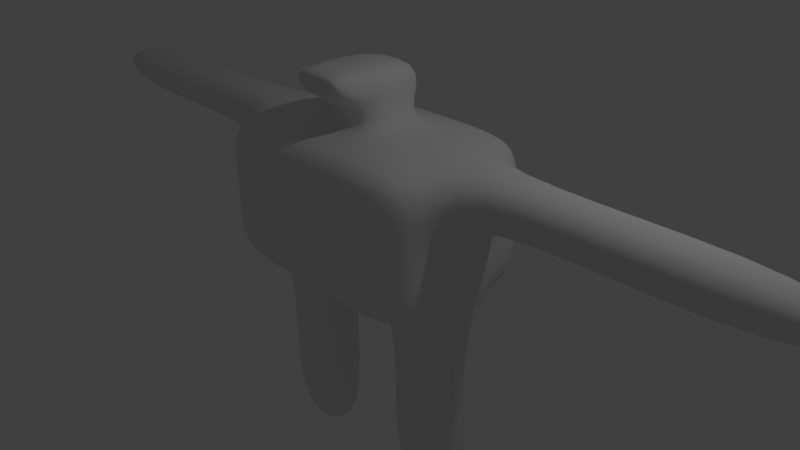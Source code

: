 # Source: BoxBoy01.blend  (saved by Blender 2.76.0; exported with 4.5.12 LTS)
import bpy
from mathutils import Matrix  # noqa: F401  (used for matrix-valued properties, if any)

bpy.ops.wm.read_factory_settings(use_empty=True)
scene = bpy.context.scene
scene.name = 'Scene'

# ---- collections
col_collection_1 = bpy.data.collections.new('Collection 1'); scene.collection.children.link(col_collection_1)

# ---- materials (node trees are filled in below, after node groups)
mat_material = bpy.data.materials.new('Material')
mat_material.alpha_threshold = 0.0
mat_material.use_transparent_shadow = False
mat_material.roughness = 0.5
mat_material.line_color = (0.0, 0.0, 0.0, 1.0)

# ---- material node trees

# ---- world
world_world = bpy.data.worlds.new('World'); scene.world = world_world
world_world.color = (0.05088, 0.05088, 0.05088)
world_world.use_sun_shadow = False
world_world.sun_shadow_jitter_overblur = 0.0
world_world.cycles.sampling_method = 'MANUAL'
world_world.cycles.sample_map_resolution = 256

# ---- cameras
cam_camera = bpy.data.cameras.new('Camera')
cam_camera.clip_end = 100.0
cam_camera.lens = 35.0
cam_camera.sensor_width = 32.0
cam_camera.sensor_height = 18.0
cam_camera.ortho_scale = 7.314
cam_camera.dof.focus_distance = 0.0
cam_camera.dof.aperture_fstop = 128.0

# ---- lights
light_lamp = bpy.data.lights.new('Lamp', 'POINT')
light_lamp.transmission_factor = 0.0
light_lamp.cutoff_distance = 30.0
light_lamp.energy = 100.0
light_lamp.shadow_buffer_clip_start = 1.001
light_lamp.shadow_soft_size = 0.1
light_lamp.shadow_maximum_resolution = 0.006
light_lamp.use_absolute_resolution = True
light_lamp.cycles.use_multiple_importance_sampling = False

# ---- meshes
me_cube = bpy.data.meshes.new('Cube')
me_cube.from_pydata([(1.0, 0.6799, -0.1048), (1.0, -0.6799, -0.1048), (1.001, -0.2266, 1.081), (1.001, 0.2266, 1.081), (1.0, 0.6799, 1.081), (1.0, -0.6799, 1.081), (1.0, -0.2266, -0.1048), (1.0, 0.2266, -0.1048), (1.0, 0.6799, 0.2906), (1.0, 0.6799, 0.686), (1.0, -0.6799, 0.2906), (1.0, -0.6799, 0.686), (1.001, 0.2266, 0.686), (1.0, 0.2266, 0.2906), (1.001, -0.2266, 0.686), (1.0, -0.2266, 0.2906), (0.2768, 0.6799, -0.1048), (0.2768, -0.6799, -0.1048), (0.2768, 0.6799, 1.081), (0.2768, -0.6799, 1.081), (0.2768, 0.2266, -0.1048), (0.2768, -0.2266, -0.1048), (0.2768, 0.2266, 1.081), (0.2768, -0.2266, 1.081), (0.2768, -0.6799, 0.2906), (0.2768, -0.6799, 0.686), (0.2768, 0.6799, 0.686), (0.2768, 0.6799, 0.2906), (0.2768, 0.3432, 1.301), (0.2768, -0.2839, 1.301), (0.2768, 0.3538, 1.577), (0.2782, -0.4898, 1.577), (0.2102, -0.4898, 1.394), (0.212, -0.4898, 1.522), (2.146, 0.2266, 1.081), (2.146, -0.2266, 1.081), (2.146, 0.2266, 0.686), (2.146, -0.2266, 0.686), (3.596, 0.2266, 1.081), (3.596, -0.2266, 1.081), (3.596, 0.2266, 0.686), (3.596, -0.2266, 0.686), (1.0, 0.2266, -0.973), (1.0, -0.2266, -0.973), (0.2768, 0.2266, -0.973), (0.2768, -0.2266, -0.973), (1.0, 0.2266, -1.992), (1.0, -0.2266, -1.992), (0.2768, 0.2266, -1.992), (0.2768, -0.2266, -1.992), (-1.0, 0.6799, -0.1048), (-1.0, -0.6799, -0.1048), (-1.001, -0.2266, 1.081), (-1.001, 0.2266, 1.081), (-1.0, 0.6799, 1.081), (-1.0, -0.6799, 1.081), (-1.0, -0.2266, -0.1048), (-1.0, 0.2266, -0.1048), (0.0, 0.6799, -0.1048), (0.0, -0.6799, -0.1048), (0.0, 0.6799, 1.081), (0.0, -0.6799, 1.081), (0.0, 0.2266, 1.081), (0.0, -0.2266, 1.081), (0.0, -0.2266, -0.1048), (0.0, 0.2266, -0.1048), (-1.0, 0.6799, 0.2906), (-1.0, 0.6799, 0.686), (-1.0, -0.6799, 0.2906), (-1.0, -0.6799, 0.686), (0.0, 0.6799, 0.2906), (0.0, 0.6799, 0.686), (0.0, -0.6799, 0.686), (0.0, -0.6799, 0.2906), (-1.001, 0.2266, 0.686), (-1.0, 0.2266, 0.2906), (-1.001, -0.2266, 0.686), (-1.0, -0.2266, 0.2906), (-0.2768, 0.6799, -0.1048), (-0.2768, -0.6799, -0.1048), (-0.2768, 0.6799, 1.081), (-0.2768, -0.6799, 1.081), (-0.2768, 0.2266, -0.1048), (-0.2768, -0.2266, -0.1048), (-0.2768, 0.2266, 1.081), (-0.2768, -0.2266, 1.081), (-0.2768, -0.6799, 0.2906), (-0.2768, -0.6799, 0.686), (-0.2768, 0.6799, 0.686), (-0.2768, 0.6799, 0.2906), (0.0, 0.3432, 1.301), (0.0, -0.2839, 1.301), (-0.2768, 0.3432, 1.301), (-0.2768, -0.2839, 1.301), (0.0, 0.3538, 1.577), (0.0, -0.4898, 1.577), (-0.2768, 0.3538, 1.577), (-0.2782, -0.4898, 1.577), (0.0, -0.4898, 1.394), (-0.2102, -0.4898, 1.394), (0.0, -0.4898, 1.522), (-0.212, -0.4898, 1.522), (-2.146, 0.2266, 1.081), (-2.146, -0.2266, 1.081), (-2.146, 0.2266, 0.686), (-2.146, -0.2266, 0.686), (-3.596, 0.2266, 1.081), (-3.596, -0.2266, 1.081), (-3.596, 0.2266, 0.686), (-3.596, -0.2266, 0.686), (-1.0, 0.2266, -0.973), (-1.0, -0.2266, -0.973), (-0.2768, 0.2266, -0.973), (-0.2768, -0.2266, -0.973), (-1.0, 0.2266, -1.992), (-1.0, -0.2266, -1.992), (-0.2768, 0.2266, -1.992), (-0.2768, -0.2266, -1.992)], [], [(9, 4, 3, 12), (16, 20, 65, 58), (14, 2, 5, 11), (23, 22, 28, 29), (18, 60, 62, 22), (20, 21, 64, 65), (27, 16, 58, 70), (25, 19, 61, 72), (23, 63, 61, 19), (21, 17, 59, 64), (3, 2, 35, 34), (7, 13, 15, 6), (13, 12, 14, 15), (17, 24, 73, 59), (24, 25, 72, 73), (18, 26, 71, 60), (26, 27, 70, 71), (6, 15, 10, 1), (15, 14, 11, 10), (0, 8, 13, 7), (8, 9, 12, 13), (9, 8, 27, 26), (4, 9, 26, 18), (10, 11, 25, 24), (1, 10, 24, 17), (6, 1, 17, 21), (2, 23, 19, 5), (11, 5, 19, 25), (8, 0, 16, 27), (21, 20, 44, 45), (4, 18, 22, 3), (3, 22, 23, 2), (0, 7, 20, 16), (29, 28, 30, 31), (63, 23, 29, 91), (22, 62, 90, 28), (30, 94, 95, 31), (28, 90, 94, 30), (29, 31, 33, 32), (31, 95, 100, 33), (91, 29, 32, 98), (33, 100, 98, 32), (35, 37, 41, 39), (2, 14, 37, 35), (12, 3, 34, 36), (14, 12, 36, 37), (40, 38, 39, 41), (34, 35, 39, 38), (37, 36, 40, 41), (36, 34, 38, 40), (45, 44, 48, 49), (7, 6, 43, 42), (6, 21, 45, 43), (20, 7, 42, 44), (46, 47, 49, 48), (44, 42, 46, 48), (43, 45, 49, 47), (42, 43, 47, 46), (67, 74, 53, 54), (78, 58, 65, 82), (76, 69, 55, 52), (85, 93, 92, 84), (80, 84, 62, 60), (82, 65, 64, 83), (89, 70, 58, 78), (87, 72, 61, 81), (85, 81, 61, 63), (83, 64, 59, 79), (53, 102, 103, 52), (57, 56, 77, 75), (75, 77, 76, 74), (79, 59, 73, 86), (86, 73, 72, 87), (80, 60, 71, 88), (88, 71, 70, 89), (56, 51, 68, 77), (77, 68, 69, 76), (50, 57, 75, 66), (66, 75, 74, 67), (67, 88, 89, 66), (54, 80, 88, 67), (68, 86, 87, 69), (51, 79, 86, 68), (56, 83, 79, 51), (52, 55, 81, 85), (69, 87, 81, 55), (66, 89, 78, 50), (83, 113, 112, 82), (54, 53, 84, 80), (53, 52, 85, 84), (50, 78, 82, 57), (93, 97, 96, 92), (63, 91, 93, 85), (84, 92, 90, 62), (96, 97, 95, 94), (92, 96, 94, 90), (93, 99, 101, 97), (97, 101, 100, 95), (91, 98, 99, 93), (101, 99, 98, 100), (103, 107, 109, 105), (52, 103, 105, 76), (74, 104, 102, 53), (76, 105, 104, 74), (108, 109, 107, 106), (102, 106, 107, 103), (105, 109, 108, 104), (104, 108, 106, 102), (113, 117, 116, 112), (57, 110, 111, 56), (56, 111, 113, 83), (82, 112, 110, 57), (114, 116, 117, 115), (112, 116, 114, 110), (111, 115, 117, 113), (110, 114, 115, 111)])
me_cube.polygons.foreach_set('use_smooth', [True] * 116)
me_cube.materials.append(mat_material)
me_cube.use_remesh_preserve_volume = False
me_cube.use_remesh_preserve_attributes = False
me_cube.use_mirror_vertex_groups = False
me_cube.update()
arm_armature = bpy.data.armatures.new('Armature')  # bones are not reproduced

# ---- objects
ob_boxboyrig = bpy.data.objects.new('BoxBoyRig', arm_armature)
ob_01_boxboy = bpy.data.objects.new('01-BoxBoy', me_cube)
ob_lamp = bpy.data.objects.new('Lamp', light_lamp)
ob_camera = bpy.data.objects.new('Camera', cam_camera)

# ---- transforms, parenting, visibility, modifiers, constraints
ob_boxboyrig.location = (-0.08016, -0.3945, -1.972)
ob_boxboyrig.scale = (2.274, 2.274, 2.274)
ob_boxboyrig.show_in_front = True
ob_boxboyrig.lineart.crease_threshold = 0.0
ob_01_boxboy.parent = ob_boxboyrig
ob_01_boxboy.matrix_parent_inverse = Matrix(((0.4398, 0.0, 0.0, 0.03526), (0.0, 0.4398, 0.0, 0.1735), (0.0, 0.0, 0.4398, 0.8672), (0.0, 0.0, 0.0, 1.0)))
ob_01_boxboy.location = (0.0, 0.0, 0.0)
ob_01_boxboy.scale = (1.647, 1.647, 1.647)
ob_01_boxboy.lock_rotations_4d = False
ob_01_boxboy.empty_display_type = 'ARROWS'
ob_01_boxboy.lineart.crease_threshold = 0.0
_vg = ob_01_boxboy.vertex_groups.new(name='hips')
for _i, _w in zip([0, 1, 8, 10, 16, 17, 20, 21, 24, 27, 50, 51, 58, 59, 64, 65, 66, 68, 70, 73, 78, 79, 82, 83, 86, 89], [0.03576, 0.05997, 0.003739, 0.02517, 0.1431, 0.2398, 0.1083, 0.05549, 0.09299, 0.08113, 0.03576, 0.05997, 0.3991, 0.2495, 0.1531, 0.6139, 0.003739, 0.02517, 0.1512, 0.1107, 0.1431, 0.2398, 0.1083, 0.05549, 0.09299, 0.08113]): _vg.add([_i], _w, 'REPLACE')
_vg = ob_01_boxboy.vertex_groups.new(name='spine')
for _i, _w in zip([16, 17, 18, 19, 20, 21, 24, 25, 26, 27, 58, 59, 60, 61, 64, 65, 70, 71, 72, 73, 78, 79, 80, 81, 82, 83, 86, 87, 88, 89], [0.364, 0.3595, 0.04017, 0.05939, 0.06505, 0.1082, 0.4272, 0.1518, 0.139, 0.4006, 0.2481, 0.4486, 0.0546, 0.07011, 0.5016, 0.108, 0.3841, 0.1537, 0.1783, 0.4604, 0.364, 0.3595, 0.04017, 0.05939, 0.06505, 0.1082, 0.4272, 0.1518, 0.139, 0.4006]): _vg.add([_i], _w, 'REPLACE')
_vg = ob_01_boxboy.vertex_groups.new(name='chest')
for _i, _w in zip([8, 9, 10, 11, 15, 18, 19, 22, 23, 24, 25, 26, 27, 60, 61, 62, 63, 66, 67, 68, 69, 70, 71, 72, 73, 77, 80, 81, 84, 85, 86, 87, 88, 89], [0.06782, 0.1174, 0.06939, 0.1348, 0.0008695, 0.472, 0.5643, 0.6351, 0.6089, 0.1707, 0.4931, 0.4578, 0.1666, 0.5119, 0.4973, 0.5809, 0.2687, 0.06782, 0.1174, 0.06939, 0.1348, 0.1931, 0.4855, 0.5001, 0.1928, 0.0008695, 0.472, 0.5643, 0.6351, 0.6089, 0.1707, 0.4931, 0.4578, 0.1666]): _vg.add([_i], _w, 'REPLACE')
_vg = ob_01_boxboy.vertex_groups.new(name='neck')
for _i, _w in zip([18, 19, 22, 23, 28, 29, 32, 60, 61, 62, 63, 80, 81, 84, 85, 90, 91, 92, 93, 98, 99], [0.2322, 0.06309, 0.1264, 0.07258, 0.372, 0.06438, 0.06324, 0.2326, 0.1612, 0.1426, 0.3672, 0.2322, 0.06309, 0.1264, 0.07258, 0.1859, 0.1635, 0.372, 0.06438, 0.08, 0.06324]): _vg.add([_i], _w, 'REPLACE')
_vg = ob_01_boxboy.vertex_groups.new(name='head')
_vg.add([28, 29, 30, 31, 32, 33, 90, 91, 92, 93, 94, 95, 96, 97, 98, 99, 100, 101], 1.0, 'REPLACE')
_vg = ob_01_boxboy.vertex_groups.new(name='shoulder.L')
_vg.add([2, 3, 4, 5, 9, 11, 12, 14, 18, 19, 22, 23, 25, 26], 1.0, 'REPLACE')
_vg = ob_01_boxboy.vertex_groups.new(name='upper_arm.L')
_vg.add([2, 3, 4, 5, 9, 11, 12, 14, 34, 35, 36, 37], 1.0, 'REPLACE')
_vg = ob_01_boxboy.vertex_groups.new(name='forearm.L')
_vg.add([34, 35, 36, 37, 38, 39, 40, 41], 1.0, 'REPLACE')
_vg = ob_01_boxboy.vertex_groups.new(name='shoulder.R')
_vg.add([52, 53, 54, 55, 67, 69, 74, 76, 80, 81, 84, 85, 87, 88], 1.0, 'REPLACE')
_vg = ob_01_boxboy.vertex_groups.new(name='upper_arm.R')
_vg.add([52, 53, 54, 55, 67, 69, 74, 76, 102, 103, 104, 105], 1.0, 'REPLACE')
_vg = ob_01_boxboy.vertex_groups.new(name='forearm.R')
_vg.add([102, 103, 104, 105, 106, 107, 108, 109], 1.0, 'REPLACE')
_vg = ob_01_boxboy.vertex_groups.new(name='thigh.L')
_vg.add([0, 1, 6, 7, 16, 17, 20, 21, 42, 43, 44, 45], 1.0, 'REPLACE')
_vg = ob_01_boxboy.vertex_groups.new(name='shin.L')
_vg.add([42, 43, 44, 45, 46, 47, 48, 49], 1.0, 'REPLACE')
_vg = ob_01_boxboy.vertex_groups.new(name='thigh.R')
_vg.add([50, 51, 56, 57, 78, 79, 82, 83, 110, 111, 112, 113], 1.0, 'REPLACE')
_vg = ob_01_boxboy.vertex_groups.new(name='shin.R')
_vg.add([110, 111, 112, 113, 114, 115, 116, 117], 1.0, 'REPLACE')
_m = ob_01_boxboy.modifiers.new('Subsurf', 'SUBSURF')
_m.uv_smooth = 'PRESERVE_CORNERS'
_m.quality = 2
_m.show_only_control_edges = False
_m = ob_01_boxboy.modifiers.new('Armature', 'ARMATURE')
_m.object = ob_boxboyrig
ob_lamp.location = (4.076, 1.005, 5.904)
ob_lamp.rotation_euler = (0.6503, 0.05522, 1.866)
ob_lamp.lock_rotations_4d = False
ob_lamp.empty_display_type = 'ARROWS'
ob_lamp.color = (0.0, 0.0, 0.0, 0.0)
ob_lamp.lineart.crease_threshold = 0.0
ob_camera.location = (7.481, -6.508, 5.344)
ob_camera.rotation_euler = (1.109, 0.01082, 0.8149)
ob_camera.lock_rotations_4d = False
ob_camera.empty_display_type = 'ARROWS'
ob_camera.color = (0.0, 0.0, 0.0, 0.0)
ob_camera.display_type = 'WIRE'
ob_camera.lineart.crease_threshold = 0.0

# ---- collection membership
col_collection_1.objects.link(ob_boxboyrig)
col_collection_1.objects.link(ob_01_boxboy)
col_collection_1.objects.link(ob_lamp)
col_collection_1.objects.link(ob_camera)

# ---- scene / render settings (as saved in the file)
scene.camera = ob_camera
scene.frame_start = 1; scene.frame_end = 250; scene.frame_set(1)
scene.render.engine = 'BLENDER_EEVEE_NEXT'
scene.render.resolution_percentage = 50
scene.render.dither_intensity = 0.0
scene.cycles.use_denoising = False
scene.cycles.samples = 10
scene.cycles.sampling_pattern = 'TABULATED_SOBOL'
scene.cycles.light_sampling_threshold = 0.0
scene.cycles.use_adaptive_sampling = False
scene.cycles.use_light_tree = False
scene.cycles.blur_glossy = 0.0
scene.cycles.pixel_filter_type = 'GAUSSIAN'
scene.cycles.sample_clamp_indirect = 0.0
scene.view_settings.view_transform = 'Standard'
bpy.context.view_layer.update()
